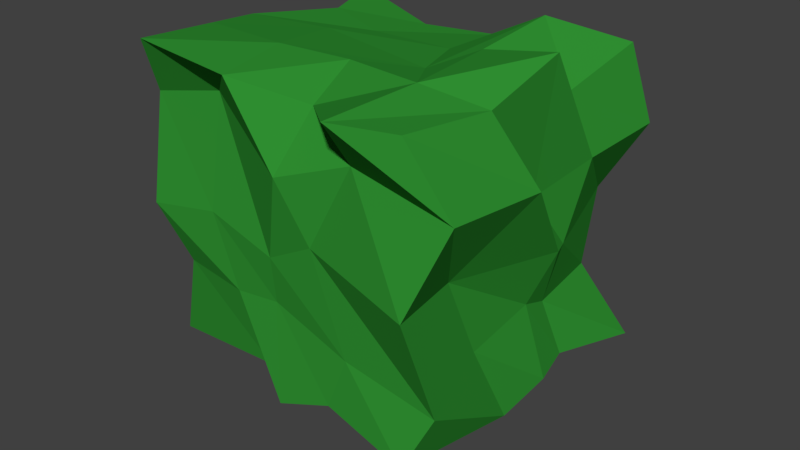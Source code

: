 # Source: Arbusto_Cidade.blend  (saved by Blender 2.78.0; exported with 4.5.12 LTS)
import bpy
from mathutils import Matrix  # noqa: F401  (used for matrix-valued properties, if any)

bpy.ops.wm.read_factory_settings(use_empty=True)
scene = bpy.context.scene
scene.name = 'Scene'

# ---- collections
col_collection_1 = bpy.data.collections.new('Collection 1'); scene.collection.children.link(col_collection_1)

# ---- materials (node trees are filled in below, after node groups)
mat_arbusto_cidade = bpy.data.materials.new('Arbusto_Cidade')
mat_arbusto_cidade.alpha_threshold = 0.0
mat_arbusto_cidade.use_transparent_shadow = False
mat_arbusto_cidade.diffuse_color = (0.02822, 0.2699, 0.03031, 1.0)
mat_arbusto_cidade.roughness = 0.5
mat_arbusto_cidade.specular_intensity = 0.0
mat_galho_arbusto_cidade = bpy.data.materials.new('Galho_Arbusto_Cidade')
mat_galho_arbusto_cidade.alpha_threshold = 0.0
mat_galho_arbusto_cidade.use_transparent_shadow = False
mat_galho_arbusto_cidade.diffuse_color = (0.1758, 0.03517, 0.01537, 1.0)
mat_galho_arbusto_cidade.roughness = 0.5
mat_galho_arbusto_cidade.specular_intensity = 0.0

# ---- material node trees

# ---- world
world_world = bpy.data.worlds.new('World'); scene.world = world_world
world_world.color = (0.05088, 0.05088, 0.05088)
world_world.use_sun_shadow = False
world_world.sun_shadow_jitter_overblur = 0.0
world_world.cycles.sampling_method = 'MANUAL'

# ---- meshes
me_cube_001 = bpy.data.meshes.new('Cube.001')
me_cube_001.from_pydata([(-1.12, -0.9055, -0.9775), (-1.064, -1.105, 1.1), (-1.049, 1.084, -1.062), (-1.146, 1.065, 0.9592), (0.9664, -1.188, -0.9417), (0.8614, -1.046, 0.9834), (1.172, 1.041, -1.015), (1.067, 0.937, 1.032), (-0.9156, 0.1025, -0.9482), (-1.126, -1.072, 0.01359), (-1.249, -0.002647, 0.9732), (-0.863, 0.9255, 0.07915), (0.1133, 0.8831, -1.057), (0.02143, 1.09, 0.827), (0.8488, 1.069, -0.02607), (1.101, 0.09532, -0.9324), (1.067, 0.07802, 1.177), (0.9833, -1.213, 0.0169), (-0.02592, -1.137, -0.9821), (0.04791, -0.8192, 0.8772), (0.304, -0.1265, 0.9714), (0.02629, -0.004273, -1.048), (-0.1695, -1.014, -0.07264), (1.068, 0.2264, -0.09772), (0.04011, 1.116, -0.01054), (-1.028, -0.008887, 0.05341), (-1.028, -0.4255, -1.005), (-1.175, -0.9095, 0.7011), (-0.9943, 0.5739, 0.9367), (-1.125, 1.299, -0.4854), (-0.5643, 1.028, -0.9638), (0.3485, 1.201, 0.9163), (0.8254, 0.9752, -0.5681), (1.029, 0.4044, -0.9251), (0.9712, -0.4181, 0.9606), (1.104, -1.057, -0.6156), (0.3562, -1.111, -0.8379), (-0.4098, -1.071, 1.015), (-0.8933, 0.5371, -1.031), (-0.9563, -0.9521, -0.3878), (-1.133, -0.4627, 1.039), (-0.9715, 1.046, 0.7175), (0.3819, 1.061, -0.8409), (-0.4227, 0.8231, 0.8784), (1.185, 1.037, 0.517), (1.034, -0.2354, -1.066), (0.9564, 0.4168, 0.8389), (1.145, -0.9738, 0.5375), (-0.2674, -0.964, -0.886), (0.4761, -1.225, 1.009), (-0.005443, -0.4367, 1.034), (0.1043, 0.3845, 0.9231), (0.5252, 0.1355, 1.067), (-0.672, 0.1116, 0.9636), (-0.02885, -0.5336, -0.9092), (-0.03342, 0.5521, -0.9982), (-0.3764, -0.02034, -0.9872), (0.6827, -0.009544, -0.958), (-0.66, -1.007, 0.07181), (0.1667, -1.019, 0.1055), (-0.1526, -0.9935, -0.3774), (-0.01039, -1.109, 0.5217), (0.8661, -0.6297, -0.02303), (1.018, 0.3625, -0.1144), (0.9293, 0.1138, -0.4696), (0.9586, 0.07575, 0.2798), (0.4995, 1.056, -0.1993), (-0.5713, 0.9035, 0.05454), (-0.2066, 0.9461, -0.3619), (-0.2346, 1.116, 0.5759), (-1.08, 0.5979, -0.1727), (-1.027, -0.5898, 0.1783), (-1.077, -0.1443, -0.6193), (-1.081, -0.03372, 0.4279), (-1.123, -0.6181, 0.4616), (-1.155, -0.6092, -0.5073), (-1.118, 0.2957, -0.4842), (-0.4145, 1.072, 0.5816), (-0.6707, 1.167, -0.4027), (0.294, 0.8962, -0.3733), (1.073, 0.5419, 0.4135), (0.9047, 0.3513, -0.5593), (0.95, -0.473, -0.5226), (0.4281, -0.9442, 0.6614), (0.449, -1.053, -0.5157), (-0.477, -1.002, -0.4131), (0.6444, 0.5061, -0.78), (-0.5138, 0.5745, -1.12), (-0.464, -0.4567, -0.943), (-0.5167, 0.3931, 0.9119), (0.5791, 0.7104, 1.152), (0.5757, -0.5561, 1.06), (-0.4611, -0.551, 1.065), (0.56, -0.6568, -0.9408), (-0.6892, -0.8508, 0.7981), (1.218, -0.2715, 0.5134), (0.518, 0.9317, 0.6531), (-1.003, 0.4094, 0.5139)], [], [(97, 28, 3, 41), (96, 31, 7, 44), (95, 34, 5, 47), (94, 37, 1, 27), (93, 45, 4, 36), (92, 40, 1, 37), (91, 50, 19, 49), (90, 51, 20, 52), (89, 28, 10, 53), (88, 54, 18, 48), (87, 55, 21, 56), (86, 33, 15, 57), (85, 58, 9, 39), (84, 59, 22, 60), (83, 49, 19, 61), (82, 62, 17, 35), (81, 63, 23, 64), (80, 46, 16, 65), (79, 66, 14, 32), (78, 67, 24, 68), (77, 43, 13, 69), (76, 70, 11, 29), (75, 71, 25, 72), (74, 40, 10, 73), (71, 74, 73, 25), (9, 27, 74, 71), (27, 1, 40, 74), (26, 75, 72, 8), (0, 39, 75, 26), (39, 9, 71, 75), (38, 76, 29, 2), (8, 72, 76, 38), (72, 25, 70, 76), (67, 77, 69, 24), (11, 41, 77, 67), (41, 3, 43, 77), (30, 78, 68, 12), (2, 29, 78, 30), (29, 11, 67, 78), (42, 79, 32, 6), (12, 68, 79, 42), (68, 24, 66, 79), (63, 80, 65, 23), (14, 44, 80, 63), (44, 7, 46, 80), (33, 81, 64, 15), (6, 32, 81, 33), (32, 14, 63, 81), (45, 82, 35, 4), (15, 64, 82, 45), (64, 23, 62, 82), (59, 83, 61, 22), (17, 47, 83, 59), (47, 5, 49, 83), (36, 84, 60, 18), (4, 35, 84, 36), (35, 17, 59, 84), (48, 85, 39, 0), (18, 60, 85, 48), (60, 22, 58, 85), (55, 86, 57, 21), (12, 42, 86, 55), (42, 6, 33, 86), (38, 87, 56, 8), (2, 30, 87, 38), (30, 12, 55, 87), (26, 88, 48, 0), (8, 56, 88, 26), (56, 21, 54, 88), (51, 89, 53, 20), (13, 43, 89, 51), (43, 3, 28, 89), (46, 90, 52, 16), (7, 31, 90, 46), (31, 13, 51, 90), (34, 91, 49, 5), (16, 52, 91, 34), (52, 20, 50, 91), (50, 92, 37, 19), (20, 53, 92, 50), (53, 10, 40, 92), (54, 93, 36, 18), (21, 57, 93, 54), (57, 15, 45, 93), (58, 94, 27, 9), (22, 61, 94, 58), (61, 19, 37, 94), (62, 95, 47, 17), (23, 65, 95, 62), (65, 16, 34, 95), (66, 96, 44, 14), (24, 69, 96, 66), (69, 13, 31, 96), (70, 97, 41, 11), (25, 73, 97, 70), (73, 10, 28, 97)])
me_cube_001.materials.append(mat_arbusto_cidade)
me_cube_001.use_remesh_preserve_volume = False
me_cube_001.use_remesh_preserve_attributes = False
me_cube_001.use_mirror_vertex_groups = False
me_cube_001.update()
me_cube_002 = bpy.data.meshes.new('Cube.002')
me_cube_002.from_pydata([(-0.5886, -0.5886, -1.459), (-1.0, -1.0, 1.0), (-0.5886, 0.5886, -1.459), (-1.0, 1.0, 1.0), (0.5886, -0.5886, -1.459), (1.0, -1.0, 1.0), (0.5886, 0.5886, -1.459), (1.0, 1.0, 1.0)], [], [(0, 1, 3, 2), (2, 3, 7, 6), (6, 7, 5, 4), (4, 5, 1, 0), (2, 6, 4, 0), (7, 3, 1, 5)])
me_cube_002.materials.append(mat_galho_arbusto_cidade)
me_cube_002.use_remesh_preserve_volume = False
me_cube_002.use_remesh_preserve_attributes = False
me_cube_002.use_mirror_vertex_groups = False
me_cube_002.update()

# ---- objects
ob_arbusto_cidade = bpy.data.objects.new('Arbusto_Cidade', me_cube_001)
ob_galho = bpy.data.objects.new('Galho', me_cube_002)

# ---- transforms, parenting, visibility, modifiers, constraints
ob_arbusto_cidade.location = (0.0, 0.0, 0.1369)
ob_arbusto_cidade.scale = (1.145, 1.1, 1.148)
ob_arbusto_cidade.lineart.crease_threshold = 0.0
ob_galho.parent = ob_arbusto_cidade
ob_galho.matrix_parent_inverse = Matrix(((0.8735, 0.0, 0.0, 0.0), (0.0, 0.9087, 0.0, 0.0), (0.0, 0.0, 0.8709, -0.1193), (0.0, 0.0, 0.0, 1.0)))
ob_galho.location = (0.0, 0.0, -0.6593)
ob_galho.scale = (-0.3341, -0.3341, 0.6996)
ob_galho.lineart.crease_threshold = 0.0

# ---- collection membership
col_collection_1.objects.link(ob_arbusto_cidade)
col_collection_1.objects.link(ob_galho)

# ---- scene / render settings (as saved in the file)
scene.frame_start = 1; scene.frame_end = 250; scene.frame_set(1)
scene.render.engine = 'BLENDER_EEVEE_NEXT'
scene.render.resolution_percentage = 50
scene.render.dither_intensity = 0.0
scene.cycles.use_denoising = False
scene.cycles.samples = 128
scene.cycles.sampling_pattern = 'TABULATED_SOBOL'
scene.cycles.light_sampling_threshold = 0.0
scene.cycles.use_adaptive_sampling = False
scene.cycles.use_light_tree = False
scene.cycles.blur_glossy = 0.0
scene.cycles.sample_clamp_indirect = 0.0
scene.view_settings.view_transform = 'Standard'
bpy.context.view_layer.update()

# ---- added for rendering (the .blend has no active camera and no usable light): camera, sun
cam_auto = bpy.data.cameras.new('AutoCamera')
cam_auto.lens = 50.0
cam_auto.sensor_width = 36.0
cam_auto.clip_end = 1000.0
ob_auto_camera = bpy.data.objects.new('AutoCamera', cam_auto)
scene.collection.objects.link(ob_auto_camera)
ob_auto_camera.location = (4.67524, -5.59189, 3.65888)
ob_auto_camera.rotation_euler = (1.09748, -7.21219e-08, 0.694738)
scene.camera = ob_auto_camera
light_auto_sun = bpy.data.lights.new('AutoSun', 'SUN')
light_auto_sun.energy = 3.0
light_auto_sun.angle = 0.0523599
ob_auto_sun = bpy.data.objects.new('AutoSun', light_auto_sun)
scene.collection.objects.link(ob_auto_sun)
ob_auto_sun.rotation_euler = (0.872665, 0.174533, 0.523599)
bpy.context.view_layer.update()
